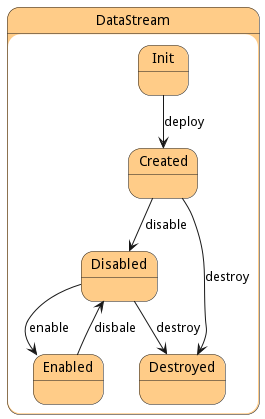

The diagram above was rendered by PlantUML. Its source (embedded in the PNG):
@startuml



state DataStream #ffcc88 {

    state Init #ffcc88 {
    }

    state Created #ffcc88 {
    }

    state Disabled #ffcc88 {
    }

    state Enabled #ffcc88 {
    }

    state Destroyed #ffcc88 {
    }

}


Init --> Created : deploy

Created --> Disabled : disable

Created --> Destroyed : destroy

Disabled --> Enabled : enable

Disabled --> Destroyed : destroy

Enabled --> Disabled : disbale




@enduml